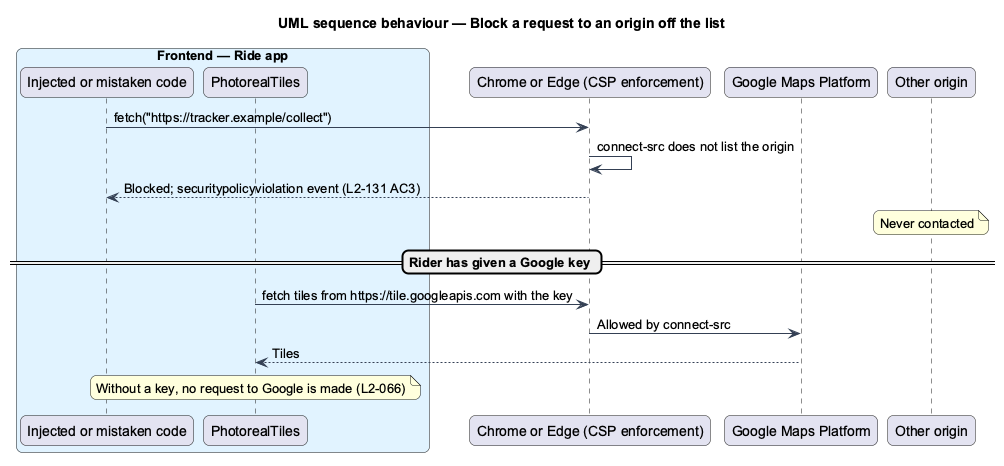

The diagram above was rendered by PlantUML. Its source (embedded in the PNG):
@startuml
title UML sequence behaviour — Block a request to an origin off the list
skinparam backgroundColor #FFFFFF
skinparam shadowing false
skinparam roundcorner 12
skinparam defaultFontName Arial
skinparam ArrowColor #344054
skinparam rectangle {
  BorderColor #344054
  FontColor #101828
}
skinparam package {
  BorderColor #667085
  FontColor #101828
  BackgroundColor #F9FAFB
}
box "Frontend — Ride app" #E0F2FE
  participant "Injected or mistaken code" as code
  participant "PhotorealTiles" as tiles
end box
participant "Chrome or Edge (CSP enforcement)" as browser
participant "Google Maps Platform" as gmaps
participant "Other origin" as other
code -> browser : fetch("https://tracker.example/collect")
browser -> browser : connect-src does not list the origin
browser --> code : Blocked; securitypolicyviolation event (L2-131 AC3)
note over other : Never contacted
== Rider has given a Google key ==
tiles -> browser : fetch tiles from https://tile.googleapis.com with the key
browser -> gmaps : Allowed by connect-src
gmaps --> tiles : Tiles
note over tiles : Without a key, no request to Google is made (L2-066)
@enduml